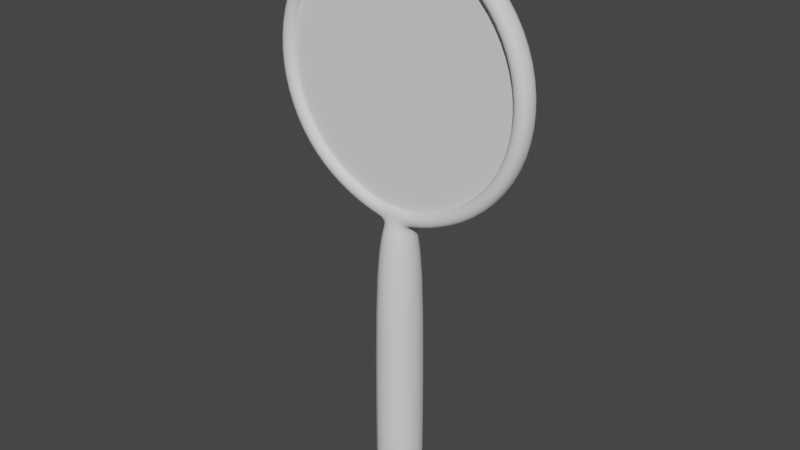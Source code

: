 # Source: LookingGlass.blend  (saved by Blender 3.3.6; exported with 4.5.12 LTS)
import bpy
from mathutils import Matrix  # noqa: F401  (used for matrix-valued properties, if any)

bpy.ops.wm.read_factory_settings(use_empty=True)
scene = bpy.context.scene
scene.name = 'Scene'

# ---- collections
col_collection = bpy.data.collections.new('Collection'); scene.collection.children.link(col_collection)

# ---- materials (node trees are filled in below, after node groups)
mat_drawer = bpy.data.materials.new('Drawer')

# ---- material node trees

# ---- world
world_world = bpy.data.worlds.new('World'); scene.world = world_world
world_world.use_nodes = True; world_world.node_tree.nodes.clear()
_N = world_world.node_tree.nodes; _L = world_world.node_tree.links
n0 = _N.new('ShaderNodeOutputWorld'); n0.name = 'World Output'; n0.location = (300, 300)
n1 = _N.new('ShaderNodeBackground'); n1.name = 'Background'; n1.location = (10, 300)
n1.inputs[0].default_value = (0.05088, 0.05088, 0.05088, 1.0)
_L.new(n1.outputs[0], n0.inputs[0])
n0.is_active_output = True
world_world.color = (0.05088, 0.05088, 0.05088)
world_world.use_sun_shadow = False
world_world.sun_shadow_jitter_overblur = 0.0

# ---- meshes
me_cylinder = bpy.data.meshes.new('Cylinder')
me_cylinder.from_pydata([(0.02791, 0.00391, 0.1925), (0.02791, -0.003911, 0.1925), (0.04177, 0.00391, 0.1786), (0.04177, -0.003911, 0.1786), (0.04927, 0.00391, 0.1605), (0.04927, -0.003911, 0.1605), (0.04927, 0.00391, 0.1409), (0.04927, -0.003911, 0.1409), (0.04177, 0.00391, 0.1228), (0.04177, -0.003911, 0.1228), (0.02791, 0.00391, 0.109), (0.02791, -0.003911, 0.109), (0.0098, 0.00391, 0.1015), (0.0098, -0.003911, 0.1015), (-0.0098, 0.00391, 0.1015), (-0.0098, -0.003911, 0.1015), (-0.02791, 0.00391, 0.109), (-0.02791, -0.003911, 0.109), (-0.04177, 0.00391, 0.1228), (-0.04177, -0.003911, 0.1228), (-0.04927, 0.00391, 0.1409), (-0.04927, -0.003911, 0.1409), (-0.04927, 0.00391, 0.1605), (-0.04927, -0.003911, 0.1605), (-0.04177, 0.00391, 0.1786), (-0.04177, -0.003911, 0.1786), (-0.02791, 0.00391, 0.1925), (-0.02791, -0.003911, 0.1925), (-0.0098, 0.00391, 0.2), (-0.0098, -0.003911, 0.2), (0.0098, 0.00391, 0.2), (0.0098, -0.003911, 0.2), (0.02474, 0.00391, 0.1878), (0.02474, -0.003911, 0.1878), (0.03703, 0.00391, 0.1755), (0.03703, -0.003911, 0.1755), (0.04368, 0.00391, 0.1594), (0.04368, -0.003911, 0.1594), (0.04368, 0.00391, 0.142), (0.04368, -0.003911, 0.142), (0.03703, 0.00391, 0.126), (0.03703, -0.003911, 0.126), (0.02474, 0.00391, 0.1137), (0.02474, -0.003911, 0.1137), (0.008689, 0.00391, 0.107), (0.008689, -0.003911, 0.107), (-0.008689, 0.00391, 0.107), (-0.008689, -0.003911, 0.107), (-0.02474, 0.00391, 0.1137), (-0.02474, -0.003911, 0.1137), (-0.03703, 0.00391, 0.126), (-0.03703, -0.003911, 0.126), (-0.04368, 0.00391, 0.142), (-0.04368, -0.003911, 0.142), (-0.04368, 0.00391, 0.1594), (-0.04368, -0.003911, 0.1594), (-0.03703, 0.00391, 0.1755), (-0.03703, -0.003911, 0.1755), (-0.02474, 0.00391, 0.1878), (-0.02474, -0.003911, 0.1878), (-0.008689, 0.00391, 0.1944), (-0.008689, -0.003911, 0.1944), (0.008689, 0.00391, 0.1944), (0.008689, -0.003911, 0.1944), (0.003267, 0.00391, 0.1015), (-0.003267, 0.00391, 0.1015), (-0.003267, -0.003911, 0.1015), (0.003267, -0.003911, 0.1015), (0.002896, 0.00391, 0.107), (-0.002896, 0.00391, 0.107), (-0.002896, -0.003911, 0.107), (0.002896, -0.003911, 0.107), (0.008686, 0.009307, 0.0), (-0.008686, 0.009307, 0.0), (-0.008686, -0.009307, -1.118e-08), (0.008686, -0.009307, 0.0), (-0.008686, 0.009307, 0.09507), (-0.008686, -0.009307, 0.09507), (0.008686, -0.009307, 0.09507), (0.008686, 0.009307, 0.09507), (-0.008686, 0.009307, 0.004147), (-0.008686, -0.009307, 0.004147), (0.008686, -0.009307, 0.004147), (0.008686, 0.009307, 0.004147), (0.02474, -1.281e-07, 0.1878), (0.03703, -1.276e-07, 0.1755), (0.04368, -1.276e-07, 0.1594), (0.04368, -1.276e-07, 0.142), (0.03703, -1.276e-07, 0.126), (0.02474, -1.276e-07, 0.1137), (0.008689, -1.276e-07, 0.107), (-0.008689, -1.276e-07, 0.107), (-0.02474, -1.304e-07, 0.1137), (-0.03703, -1.304e-07, 0.126), (-0.04368, -1.304e-07, 0.142), (-0.04368, -1.304e-07, 0.1594), (-0.03703, -1.304e-07, 0.1755), (-0.02474, -1.304e-07, 0.1878), (-0.008689, -1.304e-07, 0.1944), (0.008689, -1.276e-07, 0.1944), (0.002896, -1.276e-07, 0.107), (-0.002896, -1.276e-07, 0.107)], [], [(0, 1, 3, 2), (2, 3, 5, 4), (4, 5, 7, 6), (6, 7, 9, 8), (8, 9, 11, 10), (10, 11, 13, 12), (65, 66, 15, 14), (14, 15, 17, 16), (16, 17, 19, 18), (18, 19, 21, 20), (20, 21, 23, 22), (22, 23, 25, 24), (24, 25, 27, 26), (26, 27, 29, 28), (28, 29, 31, 30), (30, 31, 1, 0), (84, 85, 35, 33), (85, 86, 37, 35), (86, 87, 39, 37), (87, 88, 41, 39), (88, 89, 43, 41), (89, 90, 45, 43), (101, 91, 47, 70), (91, 92, 49, 47), (92, 93, 51, 49), (93, 94, 53, 51), (94, 95, 55, 53), (95, 96, 57, 55), (96, 97, 59, 57), (97, 98, 61, 59), (98, 99, 63, 61), (99, 84, 33, 63), (7, 39, 41, 9), (9, 41, 43, 11), (11, 43, 45, 13), (66, 70, 47, 15), (5, 37, 39, 7), (3, 35, 37, 5), (1, 33, 35, 3), (31, 63, 33, 1), (29, 61, 63, 31), (27, 59, 61, 29), (25, 57, 59, 27), (23, 55, 57, 25), (21, 53, 55, 23), (19, 51, 53, 21), (17, 49, 51, 19), (15, 47, 49, 17), (22, 54, 52, 20), (24, 56, 54, 22), (26, 58, 56, 24), (28, 60, 58, 26), (30, 62, 60, 28), (0, 32, 62, 30), (2, 34, 32, 0), (4, 36, 34, 2), (6, 38, 36, 4), (8, 40, 38, 6), (10, 42, 40, 8), (12, 44, 42, 10), (64, 68, 44, 12), (16, 48, 46, 14), (18, 50, 48, 16), (20, 52, 50, 18), (14, 46, 69, 65), (65, 69, 68, 64), (13, 45, 71, 67), (67, 71, 70, 66), (90, 100, 71, 45), (100, 101, 70, 71), (12, 13, 67, 64), (81, 80, 73, 74), (72, 75, 74, 73), (82, 81, 74, 75), (83, 82, 75, 72), (80, 83, 72, 73), (65, 64, 79, 76), (64, 67, 78, 79), (67, 66, 77, 78), (66, 65, 76, 77), (76, 79, 83, 80), (79, 78, 82, 83), (78, 77, 81, 82), (77, 76, 80, 81), (68, 69, 101, 100), (44, 68, 100, 90), (62, 32, 84, 99), (60, 62, 99, 98), (58, 60, 98, 97), (56, 58, 97, 96), (54, 56, 96, 95), (52, 54, 95, 94), (50, 52, 94, 93), (48, 50, 93, 92), (46, 48, 92, 91), (69, 46, 91, 101), (42, 44, 90, 89), (40, 42, 89, 88), (38, 40, 88, 87), (36, 38, 87, 86), (34, 36, 86, 85), (32, 34, 85, 84)])
me_cylinder.polygons.foreach_set('use_smooth', [True] * 102)
_uv = me_cylinder.uv_layers.new(name='UVMap')
_uv.uv.foreach_set('vector', [0.06741, 0.3984, 0.04321, 0.3975, 0.04449, 0.3389, 0.0689, 0.3399, 0.0689, 0.3399, 0.04449, 0.3389, 0.04534, 0.2789, 0.07005, 0.2799, 0.07005, 0.2799, 0.04534, 0.2789, 0.04648, 0.219, 0.07089, 0.2199, 0.07089, 0.2199, 0.04648, 0.219, 0.04789, 0.1604, 0.07214, 0.1612, 0.07214, 0.1612, 0.04789, 0.1604, 0.04798, 0.1027, 0.07228, 0.1034, 0.07228, 0.1034, 0.04798, 0.1027, 0.04814, 0.04267, 0.07251, 0.04321, 0.06949, 0.9757, 0.03807, 0.9766, 0.0397, 0.9519, 0.06686, 0.9523, 0.06686, 0.9523, 0.0397, 0.9519, 0.03928, 0.885, 0.06583, 0.8855, 0.06583, 0.8855, 0.03928, 0.885, 0.03929, 0.8222, 0.06565, 0.8228, 0.06565, 0.8228, 0.03929, 0.8222, 0.04011, 0.7598, 0.06597, 0.7606, 0.06597, 0.7606, 0.04011, 0.7598, 0.04063, 0.6963, 0.06676, 0.6972, 0.06676, 0.6972, 0.04063, 0.6963, 0.04111, 0.6331, 0.0669, 0.6337, 0.0669, 0.6337, 0.04111, 0.6331, 0.04158, 0.5714, 0.06669, 0.5718, 0.06669, 0.5718, 0.04158, 0.5714, 0.04225, 0.5124, 0.06654, 0.513, 0.06654, 0.513, 0.04225, 0.5124, 0.04283, 0.4549, 0.06643, 0.4557, 0.06643, 0.4557, 0.04283, 0.4549, 0.04321, 0.3975, 0.06741, 0.3984, 0.01382, 0.3974, 0.0122, 0.3387, 0.0252, 0.3388, 0.02661, 0.3975, 0.0122, 0.3387, 0.01368, 0.2784, 0.02689, 0.2788, 0.0252, 0.3388, 0.01368, 0.2784, 0.01537, 0.2185, 0.02837, 0.2189, 0.02689, 0.2788, 0.01537, 0.2185, 0.01738, 0.16, 0.03012, 0.1604, 0.02837, 0.2189, 0.01738, 0.16, 0.0185, 0.1027, 0.03132, 0.1027, 0.03012, 0.1604, 0.0185, 0.1027, 0.01597, 0.04422, 0.02907, 0.0434, 0.03132, 0.1027, 0.0, 0.9738, 0.00228, 0.9507, 0.01769, 0.9517, 0.01563, 0.9754, 0.00228, 0.9507, 0.005448, 0.8844, 0.01959, 0.885, 0.01769, 0.9517, 0.005448, 0.8844, 0.007504, 0.822, 0.02132, 0.8221, 0.01959, 0.885, 0.007504, 0.822, 0.005856, 0.7597, 0.01963, 0.7597, 0.02132, 0.8221, 0.005856, 0.7597, 0.007232, 0.6959, 0.02115, 0.6963, 0.01963, 0.7597, 0.007232, 0.6959, 0.008711, 0.633, 0.022, 0.6332, 0.02115, 0.6963, 0.008711, 0.633, 0.009844, 0.5715, 0.02307, 0.5717, 0.022, 0.6332, 0.009844, 0.5715, 0.01122, 0.5122, 0.02437, 0.5125, 0.02307, 0.5717, 0.01122, 0.5122, 0.01267, 0.4545, 0.02531, 0.4548, 0.02437, 0.5125, 0.01267, 0.4545, 0.01382, 0.3974, 0.02661, 0.3975, 0.02531, 0.4548, 0.04648, 0.219, 0.02837, 0.2189, 0.03012, 0.1604, 0.04789, 0.1604, 0.04789, 0.1604, 0.03012, 0.1604, 0.03132, 0.1027, 0.04798, 0.1027, 0.04798, 0.1027, 0.03132, 0.1027, 0.02907, 0.0434, 0.04814, 0.04267, 0.03807, 0.9766, 0.01563, 0.9754, 0.01769, 0.9517, 0.0397, 0.9519, 0.04534, 0.2789, 0.02689, 0.2788, 0.02837, 0.2189, 0.04648, 0.219, 0.04449, 0.3389, 0.0252, 0.3388, 0.02689, 0.2788, 0.04534, 0.2789, 0.04321, 0.3975, 0.02661, 0.3975, 0.0252, 0.3388, 0.04449, 0.3389, 0.04283, 0.4549, 0.02531, 0.4548, 0.02661, 0.3975, 0.04321, 0.3975, 0.04225, 0.5124, 0.02437, 0.5125, 0.02531, 0.4548, 0.04283, 0.4549, 0.04158, 0.5714, 0.02307, 0.5717, 0.02437, 0.5125, 0.04225, 0.5124, 0.04111, 0.6331, 0.022, 0.6332, 0.02307, 0.5717, 0.04158, 0.5714, 0.04063, 0.6963, 0.02115, 0.6963, 0.022, 0.6332, 0.04111, 0.6331, 0.04011, 0.7598, 0.01963, 0.7597, 0.02115, 0.6963, 0.04063, 0.6963, 0.03929, 0.8222, 0.02132, 0.8221, 0.01963, 0.7597, 0.04011, 0.7598, 0.03928, 0.885, 0.01959, 0.885, 0.02132, 0.8221, 0.03929, 0.8222, 0.0397, 0.9519, 0.01769, 0.9517, 0.01959, 0.885, 0.03928, 0.885, 0.06676, 0.6972, 0.08631, 0.6972, 0.08507, 0.7606, 0.06597, 0.7606, 0.0669, 0.6337, 0.08739, 0.6336, 0.08631, 0.6972, 0.06676, 0.6972, 0.06669, 0.5718, 0.08516, 0.5716, 0.08739, 0.6336, 0.0669, 0.6337, 0.06654, 0.513, 0.08312, 0.5129, 0.08516, 0.5716, 0.06669, 0.5718, 0.06643, 0.4557, 0.08388, 0.4557, 0.08312, 0.5129, 0.06654, 0.513, 0.06741, 0.3984, 0.0852, 0.3985, 0.08388, 0.4557, 0.06643, 0.4557, 0.0689, 0.3399, 0.08701, 0.3399, 0.0852, 0.3985, 0.06741, 0.3984, 0.07005, 0.2799, 0.08851, 0.28, 0.08701, 0.3399, 0.0689, 0.3399, 0.07089, 0.2199, 0.09021, 0.2201, 0.08851, 0.28, 0.07005, 0.2799, 0.07214, 0.1612, 0.08882, 0.1613, 0.09021, 0.2201, 0.07089, 0.2199, 0.07228, 0.1034, 0.09024, 0.1035, 0.08882, 0.1613, 0.07214, 0.1612, 0.07251, 0.04321, 0.09228, 0.04347, 0.09024, 0.1035, 0.07228, 0.1034, 0.0741, 0.02109, 0.09421, 0.02228, 0.09228, 0.04347, 0.07251, 0.04321, 0.06583, 0.8855, 0.08541, 0.8854, 0.08822, 0.9514, 0.06686, 0.9523, 0.06565, 0.8228, 0.08349, 0.8228, 0.08541, 0.8854, 0.06583, 0.8855, 0.06597, 0.7606, 0.08507, 0.7606, 0.08349, 0.8228, 0.06565, 0.8228, 0.06686, 0.9523, 0.08822, 0.9514, 0.09082, 0.9739, 0.06949, 0.9757, 0.06949, 0.9757, 0.09082, 0.9739, 0.09376, 0.9956, 0.07309, 1.0, 0.04814, 0.04267, 0.02907, 0.0434, 0.02687, 0.02321, 0.04594, 0.02177, 0.04594, 0.02177, 0.02687, 0.02321, 0.02437, 0.003816, 0.04287, 0.0, 0.01597, 0.04422, 0.0139, 0.02473, 0.02687, 0.02321, 0.02907, 0.0434, 0.0139, 0.02473, 0.01142, 0.005512, 0.02437, 0.003816, 0.02687, 0.02321, 0.07251, 0.04321, 0.04814, 0.04267, 0.04594, 0.02177, 0.0741, 0.02109, 0.4825, 0.3558, 0.4208, 0.3558, 0.4208, 0.342, 0.4825, 0.342, 0.4208, 0.2845, 0.4825, 0.2845, 0.4825, 0.342, 0.4208, 0.342, 0.6594, 0.3558, 0.6018, 0.3558, 0.6018, 0.342, 0.6594, 0.342, 0.5442, 0.3558, 0.4825, 0.3558, 0.4825, 0.342, 0.5442, 0.342, 0.6018, 0.3558, 0.5442, 0.3558, 0.5442, 0.342, 0.6018, 0.342, 0.5838, 0.685, 0.5622, 0.685, 0.5442, 0.6572, 0.6018, 0.6572, 0.5263, 0.685, 0.5004, 0.685, 0.4825, 0.6572, 0.5442, 0.6572, 0.6414, 0.685, 0.6197, 0.685, 0.6018, 0.6572, 0.6594, 0.6572, 0.4646, 0.685, 0.4386, 0.685, 0.4208, 0.6572, 0.4825, 0.6572, 0.6018, 0.6572, 0.5442, 0.6572, 0.5442, 0.3558, 0.6018, 0.3558, 0.5442, 0.6572, 0.4825, 0.6572, 0.4825, 0.3558, 0.5442, 0.3558, 0.6594, 0.6572, 0.6018, 0.6572, 0.6018, 0.3558, 0.6594, 0.3558, 0.4825, 0.6572, 0.4208, 0.6572, 0.4208, 0.3558, 0.4825, 0.3558, 0.09376, 0.9956, 0.09082, 0.9739, 0.1053, 0.9721, 0.1082, 0.9936, 0.09228, 0.04347, 0.09421, 0.02228, 0.1082, 0.0237, 0.1061, 0.04448, 0.08388, 0.4557, 0.0852, 0.3985, 0.09793, 0.3989, 0.0964, 0.4561, 0.08312, 0.5129, 0.08388, 0.4557, 0.0964, 0.4561, 0.09547, 0.5127, 0.08516, 0.5716, 0.08312, 0.5129, 0.09547, 0.5127, 0.09839, 0.5709, 0.08739, 0.6336, 0.08516, 0.5716, 0.09839, 0.5709, 0.1015, 0.6334, 0.08631, 0.6972, 0.08739, 0.6336, 0.1015, 0.6334, 0.1003, 0.6976, 0.08507, 0.7606, 0.08631, 0.6972, 0.1003, 0.6976, 0.09882, 0.761, 0.08349, 0.8228, 0.08507, 0.7606, 0.09882, 0.761, 0.09722, 0.8228, 0.08541, 0.8854, 0.08349, 0.8228, 0.09722, 0.8228, 0.09939, 0.8849, 0.08822, 0.9514, 0.08541, 0.8854, 0.09939, 0.8849, 0.1029, 0.9503, 0.09082, 0.9739, 0.08822, 0.9514, 0.1029, 0.9503, 0.1053, 0.9721, 0.09024, 0.1035, 0.09228, 0.04347, 0.1061, 0.04448, 0.1031, 0.104, 0.08882, 0.1613, 0.09024, 0.1035, 0.1031, 0.104, 0.1017, 0.1614, 0.09021, 0.2201, 0.08882, 0.1613, 0.1017, 0.1614, 0.1032, 0.2201, 0.08851, 0.28, 0.09021, 0.2201, 0.1032, 0.2201, 0.1017, 0.2804, 0.08701, 0.3399, 0.08851, 0.28, 0.1017, 0.2804, 0.1, 0.3404, 0.0852, 0.3985, 0.08701, 0.3399, 0.1, 0.3404, 0.09793, 0.3989])
me_cylinder.materials.append(mat_drawer)
me_cylinder.update()
me_cylinder_003 = bpy.data.meshes.new('Cylinder.003')
me_cylinder_003.from_pydata([(0.02474, 0.001303, 0.1878), (0.02474, -0.001304, 0.1878), (0.03703, -0.001304, 0.1755), (0.03703, 0.001303, 0.1755), (0.04368, -0.001304, 0.1594), (0.04368, 0.001303, 0.1594), (0.04368, -0.001304, 0.142), (0.04368, 0.001303, 0.142), (0.03703, -0.001304, 0.126), (0.03703, 0.001303, 0.126), (0.02474, -0.001304, 0.1137), (0.02474, 0.001303, 0.1137), (0.008689, -0.001304, 0.107), (0.008689, 0.001303, 0.107), (-0.008689, -0.001304, 0.107), (-0.008689, 0.001303, 0.107), (-0.02474, -0.001304, 0.1137), (-0.02474, 0.001303, 0.1137), (-0.03703, -0.001304, 0.126), (-0.03703, 0.001303, 0.126), (-0.04368, -0.001304, 0.142), (-0.04368, 0.001303, 0.142), (-0.04368, -0.001304, 0.1594), (-0.04368, 0.001303, 0.1594), (-0.03703, -0.001304, 0.1755), (-0.03703, 0.001303, 0.1755), (-0.02474, -0.001304, 0.1878), (-0.02474, 0.001303, 0.1878), (-0.008689, -0.001304, 0.1944), (-0.008689, 0.001303, 0.1944), (0.008689, -0.001304, 0.1944), (0.008689, 0.001303, 0.1944)], [], [(12, 14, 15, 13), (3, 0, 1, 2), (5, 3, 2, 4), (0, 31, 30, 1), (31, 29, 28, 30), (29, 27, 26, 28), (27, 25, 24, 26), (25, 23, 22, 24), (23, 21, 20, 22), (21, 19, 18, 20), (19, 17, 16, 18), (17, 15, 14, 16), (31, 0, 3, 5, 7, 9, 11, 13, 15, 17, 19, 21, 23, 25, 27, 29), (12, 10, 8, 6, 4, 2, 1, 30, 28, 26, 24, 22, 20, 18, 16, 14), (13, 11, 10, 12), (11, 9, 8, 10), (9, 7, 6, 8), (7, 5, 4, 6)])
_uv = me_cylinder_003.uv_layers.new(name='UVMap')
_uv.uv.foreach_set('vector', [0.0, 0.0, 0.0, 0.0, 0.0, 0.0, 0.0, 0.0, 0.0, 0.0, 0.0, 0.0, 0.0, 0.0, 0.0, 0.0, 0.0, 0.0, 0.0, 0.0, 0.0, 0.0, 0.0, 0.0, 0.0, 0.0, 0.0, 0.0, 0.0, 0.0, 0.0, 0.0, 0.0, 0.0, 0.0, 0.0, 0.0, 0.0, 0.0, 0.0, 0.0, 0.0, 0.0, 0.0, 0.0, 0.0, 0.0, 0.0, 0.0, 0.0, 0.0, 0.0, 0.0, 0.0, 0.0, 0.0, 0.0, 0.0, 0.0, 0.0, 0.0, 0.0, 0.0, 0.0, 0.0, 0.0, 0.0, 0.0, 0.0, 0.0, 0.0, 0.0, 0.0, 0.0, 0.0, 0.0, 0.0, 0.0, 0.0, 0.0, 0.0, 0.0, 0.0, 0.0, 0.0, 0.0, 0.0, 0.0, 0.0, 0.0, 0.0, 0.0, 0.0, 0.0, 0.0, 0.0, 0.0, 0.0, 0.0, 0.0, 0.0, 0.0, 0.0, 0.0, 0.0, 0.0, 0.0, 0.0, 0.0, 0.0, 0.0, 0.0, 0.0, 0.0, 0.0, 0.0, 0.0, 0.0, 0.0, 0.0, 0.0, 0.0, 0.0, 0.0, 0.0, 0.0, 0.0, 0.0, 0.0, 0.0, 0.0, 0.0, 0.0, 0.0, 0.0, 0.0, 0.0, 0.0, 0.0, 0.0, 0.0, 0.0, 0.0, 0.0, 0.0, 0.0, 0.0, 0.0, 0.0, 0.0, 0.0, 0.0, 0.0, 0.0, 0.0, 0.0, 0.0, 0.0, 0.0, 0.0, 0.0, 0.0, 0.0, 0.0, 0.0, 0.0, 0.0, 0.0, 0.0, 0.0, 0.0, 0.0, 0.0, 0.0, 0.0, 0.0, 0.0, 0.0, 0.0, 0.0, 0.0, 0.0, 0.0, 0.0, 0.0, 0.0, 0.0, 0.0, 0.0, 0.0, 0.0, 0.0])
me_cylinder_003.update()

# ---- objects
ob_frame = bpy.data.objects.new('Frame', me_cylinder)
ob_lens = bpy.data.objects.new('Lens', me_cylinder_003)

# ---- transforms, parenting, visibility, modifiers, constraints
ob_frame.location = (0.0, 0.0, 0.0)
_m = ob_frame.modifiers.new('Subdivision', 'SUBSURF')
_m.levels = 2
ob_lens.location = (0.0, 0.0, 0.0)

# ---- collection membership
col_collection.objects.link(ob_frame)
col_collection.objects.link(ob_lens)

# ---- scene / render settings (as saved in the file)
scene.frame_start = 1; scene.frame_end = 250; scene.frame_set(1)
scene.render.engine = 'BLENDER_EEVEE_NEXT'
scene.cycles.sampling_pattern = 'TABULATED_SOBOL'
scene.cycles.use_light_tree = False
scene.view_settings.view_transform = 'Filmic'
bpy.context.view_layer.update()

# ---- added for rendering (the .blend has no active camera and no usable light): camera, sun
cam_auto = bpy.data.cameras.new('AutoCamera')
cam_auto.lens = 50.0
cam_auto.sensor_width = 36.0
cam_auto.clip_end = 1000.0
ob_auto_camera = bpy.data.objects.new('AutoCamera', cam_auto)
scene.collection.objects.link(ob_auto_camera)
ob_auto_camera.location = (0.206996, -0.248395, 0.265594)
ob_auto_camera.rotation_euler = (1.09748, -7.21219e-08, 0.694738)
scene.camera = ob_auto_camera
light_auto_sun = bpy.data.lights.new('AutoSun', 'SUN')
light_auto_sun.energy = 3.0
light_auto_sun.angle = 0.0523599
ob_auto_sun = bpy.data.objects.new('AutoSun', light_auto_sun)
scene.collection.objects.link(ob_auto_sun)
ob_auto_sun.rotation_euler = (0.872665, 0.174533, 0.523599)
bpy.context.view_layer.update()

